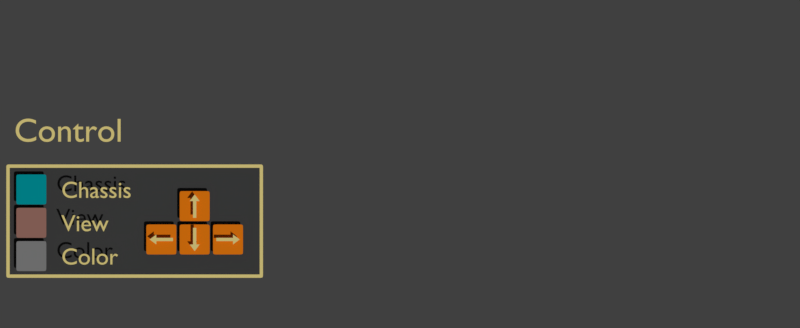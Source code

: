 # Source: cockpit.blend  (saved by Blender 2.78.5; exported with 4.5.12 LTS)
import bpy
from mathutils import Matrix  # noqa: F401  (used for matrix-valued properties, if any)

bpy.ops.wm.read_factory_settings(use_empty=True)
scene = bpy.context.scene
scene.name = 'Scene'

# ---- collections
col_collection_1 = bpy.data.collections.new('Collection 1'); scene.collection.children.link(col_collection_1)

# ---- materials (node trees are filled in below, after node groups)
mat_material_001 = bpy.data.materials.new('Material.001')
mat_material_001.alpha_threshold = 0.0
mat_material_001.use_transparent_shadow = False
mat_material_001.diffuse_color = (0.8, 0.6652, 0.2456, 1.0)
mat_material_001.roughness = 0.5
mat_material_002 = bpy.data.materials.new('Material.002')
mat_material_002.alpha_threshold = 0.0
mat_material_002.use_transparent_shadow = False
mat_material_002.diffuse_color = (0.8, 0.195, 0.005712, 1.0)
mat_material_002.roughness = 0.5
mat_material_003 = bpy.data.materials.new('Material.003')
mat_material_003.alpha_threshold = 0.0
mat_material_003.use_transparent_shadow = False
mat_material_003.diffuse_color = (0.05345, 0.05345, 0.05345, 1.0)
mat_material_003.roughness = 0.5
mat_material_003.specular_intensity = 0.0
mat_material_000 = bpy.data.materials.new('Material.000')
mat_material_000.alpha_threshold = 0.0
mat_material_000.use_transparent_shadow = False
mat_material_000.diffuse_color = (0.09784, 0.1897, 0.04499, 1.0)
mat_material_000.roughness = 0.5
mat_material_006 = bpy.data.materials.new('Material.006')
mat_material_006.alpha_threshold = 0.0
mat_material_006.use_transparent_shadow = False
mat_material_006.diffuse_color = (0.0, 0.3037, 0.3402, 1.0)
mat_material_006.roughness = 0.5
mat_material_005 = bpy.data.materials.new('Material.005')
mat_material_005.alpha_threshold = 0.0
mat_material_005.use_transparent_shadow = False
mat_material_005.diffuse_color = (0.2225, 0.2225, 0.2225, 1.0)
mat_material_005.roughness = 0.5
mat_material_004 = bpy.data.materials.new('Material.004')
mat_material_004.alpha_threshold = 0.0
mat_material_004.use_transparent_shadow = False
mat_material_004.diffuse_color = (0.3256, 0.1603, 0.1286, 1.0)
mat_material_004.roughness = 0.5
mat_material_004.specular_intensity = 0.0

# ---- material node trees

# ---- world
world_world = bpy.data.worlds.new('World'); scene.world = world_world
world_world.color = (0.05088, 0.05088, 0.05088)
world_world.use_sun_shadow = False
world_world.sun_shadow_jitter_overblur = 0.0
world_world.cycles.sampling_method = 'MANUAL'

# ---- cameras
cam_camera = bpy.data.cameras.new('Camera')
cam_camera.type = 'ORTHO'
cam_camera.clip_end = 100.0
cam_camera.lens = 35.0
cam_camera.sensor_width = 32.0
cam_camera.sensor_height = 18.0
cam_camera.ortho_scale = 24.0
cam_camera.display_size = 2.0
cam_camera.dof.focus_distance = 0.0
cam_camera.dof.aperture_fstop = 128.0
cam_camera.dof.aperture_blades = 6

# ---- meshes
me_plane_004 = bpy.data.meshes.new('Plane.004')
me_plane_004.from_pydata([(0.0, -0.35, 0.1), (-0.05, 0.35, 0.1), (0.05, 0.35, 0.1), (0.05, -0.15, 0.1), (-0.05, -0.15, 0.1), (0.15, -0.15, 0.1), (-0.15, -0.15, 0.1)], [], [(4, 3, 2, 1), (0, 3, 4), (3, 0, 5), (0, 4, 6)])
_k = {(0, 4): 1.0, (2, 3): 1.0, (1, 2): 1.0, (1, 4): 1.0, (3, 4): 1.0, (3, 5): 1.0, (4, 6): 1.0, (0, 3): 1.0, (0, 5): 1.0, (0, 6): 1.0}
me_plane_004.attributes.new('crease_edge', 'FLOAT', 'EDGE').data.foreach_set('value', [_k.get((min(e.vertices), max(e.vertices)), 0.0) for e in me_plane_004.edges])
me_plane_004.materials.append(mat_material_001)
me_plane_004.materials.append(mat_material_002)
me_plane_004.use_remesh_preserve_volume = False
me_plane_004.use_remesh_preserve_attributes = False
me_plane_004.use_mirror_vertex_groups = False
me_plane_004.update()
me_plane_003 = bpy.data.meshes.new('Plane.003')
me_plane_003.from_pydata([(0.0, -0.35, 0.1), (-0.05, 0.35, 0.1), (0.05, 0.35, 0.1), (0.05, -0.15, 0.1), (-0.05, -0.15, 0.1), (0.15, -0.15, 0.1), (-0.15, -0.15, 0.1)], [], [(4, 3, 2, 1), (0, 3, 4), (3, 0, 5), (0, 4, 6)])
_k = {(0, 4): 1.0, (2, 3): 1.0, (1, 2): 1.0, (1, 4): 1.0, (3, 4): 1.0, (3, 5): 1.0, (4, 6): 1.0, (0, 3): 1.0, (0, 5): 1.0, (0, 6): 1.0}
me_plane_003.attributes.new('crease_edge', 'FLOAT', 'EDGE').data.foreach_set('value', [_k.get((min(e.vertices), max(e.vertices)), 0.0) for e in me_plane_003.edges])
me_plane_003.materials.append(mat_material_001)
me_plane_003.materials.append(mat_material_002)
me_plane_003.use_remesh_preserve_volume = False
me_plane_003.use_remesh_preserve_attributes = False
me_plane_003.use_mirror_vertex_groups = False
me_plane_003.update()
me_plane_002 = bpy.data.meshes.new('Plane.002')
me_plane_002.from_pydata([(0.0, -0.35, 0.1), (-0.05, 0.35, 0.1), (0.05, 0.35, 0.1), (0.05, -0.15, 0.1), (-0.05, -0.15, 0.1), (0.15, -0.15, 0.1), (-0.15, -0.15, 0.1)], [], [(4, 3, 2, 1), (0, 3, 4), (3, 0, 5), (0, 4, 6)])
_k = {(0, 4): 1.0, (2, 3): 1.0, (1, 2): 1.0, (1, 4): 1.0, (3, 4): 1.0, (3, 5): 1.0, (4, 6): 1.0, (0, 3): 1.0, (0, 5): 1.0, (0, 6): 1.0}
me_plane_002.attributes.new('crease_edge', 'FLOAT', 'EDGE').data.foreach_set('value', [_k.get((min(e.vertices), max(e.vertices)), 0.0) for e in me_plane_002.edges])
me_plane_002.materials.append(mat_material_001)
me_plane_002.materials.append(mat_material_002)
me_plane_002.use_remesh_preserve_volume = False
me_plane_002.use_remesh_preserve_attributes = False
me_plane_002.use_mirror_vertex_groups = False
me_plane_002.update()
me_plane_000 = bpy.data.meshes.new('Plane.000')
me_plane_000.from_pydata([(0.0, -0.35, 0.1), (-0.05, 0.35, 0.1), (0.05, 0.35, 0.1), (0.05, -0.15, 0.1), (-0.05, -0.15, 0.1), (0.15, -0.15, 0.1), (-0.15, -0.15, 0.1)], [], [(4, 3, 2, 1), (0, 3, 4), (3, 0, 5), (0, 4, 6)])
_k = {(0, 4): 1.0, (2, 3): 1.0, (1, 2): 1.0, (1, 4): 1.0, (3, 4): 1.0, (3, 5): 1.0, (4, 6): 1.0, (0, 3): 1.0, (0, 5): 1.0, (0, 6): 1.0}
me_plane_000.attributes.new('crease_edge', 'FLOAT', 'EDGE').data.foreach_set('value', [_k.get((min(e.vertices), max(e.vertices)), 0.0) for e in me_plane_000.edges])
me_plane_000.materials.append(mat_material_001)
me_plane_000.materials.append(mat_material_002)
me_plane_000.use_remesh_preserve_volume = False
me_plane_000.use_remesh_preserve_attributes = False
me_plane_000.use_mirror_vertex_groups = False
me_plane_000.update()
me_plane_001 = bpy.data.meshes.new('Plane.001')
me_plane_001.from_pydata([(-0.35, -2.5, 0.0), (-0.35, -2.6, 0.0), (-0.35, -3.3, 0.0), (-0.35, -3.4, 0.0), (0.55, -2.5, 0.0), (0.45, -2.5, 0.0), (-0.25, -2.5, 0.0), (-0.25, -3.4, 0.0), (-0.25, -3.3, 0.0), (-0.25, -2.6, 0.0), (0.45, -3.4, 0.0), (0.45, -3.3, 0.0), (0.45, -2.6, 0.0), (0.55, -3.4, 0.0), (0.55, -3.3, 0.0), (0.55, -2.6, 0.0), (-0.35, -4.5, 0.0), (-0.35, -4.6, 0.0), (-0.35, -5.3, 0.0), (-0.35, -5.4, 0.0), (0.55, -4.5, 0.0), (0.45, -4.5, 0.0), (-0.25, -4.5, 0.0), (-0.25, -5.4, 0.0), (-0.25, -5.3, 0.0), (-0.25, -4.6, 0.0), (0.45, -5.4, 0.0), (0.45, -5.3, 0.0), (0.45, -4.6, 0.0), (0.55, -5.4, 0.0), (0.55, -5.3, 0.0), (0.55, -4.6, 0.0), (-0.35, -3.5, 0.0), (-0.35, -3.6, 0.0), (-0.35, -4.3, 0.0), (-0.35, -4.4, 0.0), (0.55, -3.5, 0.0), (0.45, -3.5, 0.0), (-0.25, -3.5, 0.0), (-0.25, -4.4, 0.0), (-0.25, -4.3, 0.0), (-0.25, -3.6, 0.0), (0.45, -4.4, 0.0), (0.45, -4.3, 0.0), (0.45, -3.6, 0.0), (0.55, -4.4, 0.0), (0.55, -4.3, 0.0), (0.55, -3.6, 0.0), (3.55, -4.0, 0.0), (3.55, -4.1, 0.0), (3.55, -4.8, 0.0), (3.55, -4.9, 0.0), (4.45, -4.0, 0.0), (4.35, -4.0, 0.0), (3.65, -4.0, 0.0), (3.65, -4.9, 0.0), (3.65, -4.8, 0.0), (3.65, -4.1, 0.0), (4.35, -4.9, 0.0), (4.35, -4.8, 0.0), (4.35, -4.1, 0.0), (4.45, -4.9, 0.0), (4.45, -4.8, 0.0), (4.45, -4.1, 0.0), (4.55, -3.0, 0.0), (4.55, -3.1, 0.0), (4.55, -3.8, 0.0), (4.55, -3.9, 0.0), (5.45, -3.0, 0.0), (5.35, -3.0, 0.0), (4.65, -3.0, 0.0), (4.65, -3.9, 0.0), (4.65, -3.8, 0.0), (4.65, -3.1, 0.0), (5.35, -3.9, 0.0), (5.35, -3.8, 0.0), (5.35, -3.1, 0.0), (5.45, -3.9, 0.0), (5.45, -3.8, 0.0), (5.45, -3.1, 0.0), (4.55, -4.0, 0.0), (4.55, -4.1, 0.0), (4.55, -4.8, 0.0), (4.55, -4.9, 0.0), (5.45, -4.0, 0.0), (5.35, -4.0, 0.0), (4.65, -4.0, 0.0), (4.65, -4.9, 0.0), (4.65, -4.8, 0.0), (4.65, -4.1, 0.0), (5.35, -4.9, 0.0), (5.35, -4.8, 0.0), (5.35, -4.1, 0.0), (5.45, -4.9, 0.0), (5.45, -4.8, 0.0), (5.45, -4.1, 0.0), (5.55, -4.0, 0.0), (5.55, -4.1, 0.0), (5.55, -4.8, 0.0), (5.55, -4.9, 0.0), (6.45, -4.0, 0.0), (6.35, -4.0, 0.0), (5.65, -4.0, 0.0), (5.65, -4.9, 0.0), (5.65, -4.8, 0.0), (5.65, -4.1, 0.0), (6.35, -4.9, 0.0), (6.35, -4.8, 0.0), (6.35, -4.1, 0.0), (6.45, -4.9, 0.0), (6.45, -4.8, 0.0), (6.45, -4.1, 0.0), (-0.65, -2.2, -0.1), (-0.65, -2.3, -0.1), (-0.65, -5.5, -0.1), (-0.65, -5.6, -0.1), (7.05, -2.2, -0.1), (6.95, -2.2, -0.1), (-0.55, -2.2, -0.1), (-0.55, -5.6, -0.1), (-0.55, -5.5, -0.1), (-0.55, -2.3, -0.1), (6.95, -5.6, -0.1), (6.95, -5.5, -0.1), (6.95, -2.3, -0.1), (7.05, -5.6, -0.1), (7.05, -5.5, -0.1), (7.05, -2.3, -0.1)], [], [(1, 9, 6, 0), (12, 15, 4, 5), (3, 7, 8, 2), (10, 13, 14, 11), (9, 8, 11, 12), (1, 2, 8, 9), (8, 7, 10, 11), (11, 14, 15, 12), (6, 9, 12, 5), (17, 25, 22, 16), (28, 31, 20, 21), (19, 23, 24, 18), (26, 29, 30, 27), (25, 24, 27, 28), (17, 18, 24, 25), (24, 23, 26, 27), (27, 30, 31, 28), (22, 25, 28, 21), (33, 41, 38, 32), (44, 47, 36, 37), (35, 39, 40, 34), (42, 45, 46, 43), (41, 40, 43, 44), (33, 34, 40, 41), (40, 39, 42, 43), (43, 46, 47, 44), (38, 41, 44, 37), (49, 57, 54, 48), (60, 63, 52, 53), (51, 55, 56, 50), (58, 61, 62, 59), (57, 56, 59, 60), (49, 50, 56, 57), (56, 55, 58, 59), (59, 62, 63, 60), (54, 57, 60, 53), (65, 73, 70, 64), (76, 79, 68, 69), (67, 71, 72, 66), (74, 77, 78, 75), (73, 72, 75, 76), (65, 66, 72, 73), (72, 71, 74, 75), (75, 78, 79, 76), (70, 73, 76, 69), (81, 89, 86, 80), (92, 95, 84, 85), (83, 87, 88, 82), (90, 93, 94, 91), (89, 88, 91, 92), (81, 82, 88, 89), (88, 87, 90, 91), (91, 94, 95, 92), (86, 89, 92, 85), (97, 105, 102, 96), (108, 111, 100, 101), (99, 103, 104, 98), (106, 109, 110, 107), (105, 104, 107, 108), (97, 98, 104, 105), (104, 103, 106, 107), (107, 110, 111, 108), (102, 105, 108, 101), (113, 121, 118, 112), (124, 127, 116, 117), (115, 119, 120, 114), (122, 125, 126, 123), (113, 114, 120, 121), (120, 119, 122, 123), (123, 126, 127, 124), (118, 121, 124, 117), (121, 120, 123, 124)])
me_plane_001.polygons.foreach_set('material_index', [4, 4, 4, 4, 4, 4, 4, 4, 4, 5, 5, 5, 5, 5, 5, 5, 5, 5, 6, 6, 6, 6, 6, 6, 6, 6, 6, 1, 1, 1, 1, 1, 1, 1, 1, 1, 1, 1, 1, 1, 1, 1, 1, 1, 1, 1, 1, 1, 1, 1, 1, 1, 1, 1, 1, 1, 1, 1, 1, 1, 1, 1, 1, 0, 0, 0, 0, 0, 0, 0, 0, 2])
_k = {(118, 121): 1.0, (119, 120): 1.0, (117, 124): 1.0, (122, 123): 1.0, (120, 121): 1.0, (114, 120): 1.0, (113, 121): 1.0, (123, 126): 1.0, (120, 123): 1.0, (123, 124): 1.0, (121, 124): 1.0, (124, 127): 1.0}
me_plane_001.attributes.new('crease_edge', 'FLOAT', 'EDGE').data.foreach_set('value', [_k.get((min(e.vertices), max(e.vertices)), 0.0) for e in me_plane_001.edges])
me_plane_001.materials.append(mat_material_001)
me_plane_001.materials.append(mat_material_002)
me_plane_001.materials.append(mat_material_003)
me_plane_001.materials.append(mat_material_000)
me_plane_001.materials.append(mat_material_006)
me_plane_001.materials.append(mat_material_005)
me_plane_001.materials.append(mat_material_004)
me_plane_001.use_remesh_preserve_volume = False
me_plane_001.use_remesh_preserve_attributes = False
me_plane_001.use_mirror_vertex_groups = False
me_plane_001.update()

# ---- curves / text
txt_text_014 = bpy.data.curves.new('Text.014', 'FONT')
txt_text_014.dimensions = '2D'
txt_text_014.body = 'View'
txt_text_014.materials.append(mat_material_001)
txt_text_014.use_path_clamp = True
txt_text_014.bevel_resolution = 0
txt_text_014.size = 0.7
txt_text_010 = bpy.data.curves.new('Text.010', 'FONT')
txt_text_010.dimensions = '2D'
txt_text_010.body = 'Color'
txt_text_010.materials.append(mat_material_001)
txt_text_010.use_path_clamp = True
txt_text_010.bevel_resolution = 0
txt_text_010.size = 0.7
txt_text_009 = bpy.data.curves.new('Text.009', 'FONT')
txt_text_009.dimensions = '2D'
txt_text_009.body = 'Control'
txt_text_009.materials.append(mat_material_001)
txt_text_009.use_path_clamp = True
txt_text_009.bevel_resolution = 0
txt_text_007 = bpy.data.curves.new('Text.007', 'FONT')
txt_text_007.dimensions = '2D'
txt_text_007.body = 'Chassis'
txt_text_007.materials.append(mat_material_001)
txt_text_007.use_path_clamp = True
txt_text_007.bevel_resolution = 0
txt_text_007.size = 0.7

# ---- objects
ob_text_013 = bpy.data.objects.new('Text.013', txt_text_014)
ob_text_010 = bpy.data.objects.new('Text.010', txt_text_010)
ob_text_009 = bpy.data.objects.new('Text.009', txt_text_009)
ob_camera = bpy.data.objects.new('Camera', cam_camera)
ob_plane_004 = bpy.data.objects.new('Plane.004', me_plane_004)
ob_plane_003 = bpy.data.objects.new('Plane.003', me_plane_003)
ob_plane_002 = bpy.data.objects.new('Plane.002', me_plane_002)
ob_plane_001 = bpy.data.objects.new('Plane.001', me_plane_000)
ob_text_004 = bpy.data.objects.new('Text.004', txt_text_007)
ob_plane = bpy.data.objects.new('Plane', me_plane_001)

# ---- transforms, parenting, visibility, modifiers, constraints
ob_text_013.location = (1.0, -4.2, 0.1)
ob_text_013.lineart.crease_threshold = 0.0
ob_text_010.location = (1.0, -5.2, 0.1)
ob_text_010.lineart.crease_threshold = 0.0
ob_text_009.location = (-0.4168, -1.515, 0.1)
ob_text_009.lineart.crease_threshold = 0.0
ob_camera.location = (11.16, -2.186, 6.359)
ob_camera.lineart.crease_threshold = 0.0
ob_plane_004.location = (4.0, -4.45, 0.0)
ob_plane_004.rotation_euler = (0.0, -0.0, 4.712)
ob_plane_004.lineart.crease_threshold = 0.0
_m = ob_plane_004.modifiers.new('Subsurf', 'SUBSURF')
_m.uv_smooth = 'PRESERVE_CORNERS'
_m.quality = 2
_m.levels = 2
_m.show_only_control_edges = False
ob_plane_003.location = (6.0, -4.45, 0.0)
ob_plane_003.rotation_euler = (0.0, -0.0, 1.571)
ob_plane_003.lineart.crease_threshold = 0.0
_m = ob_plane_003.modifiers.new('Subsurf', 'SUBSURF')
_m.uv_smooth = 'PRESERVE_CORNERS'
_m.quality = 2
_m.levels = 2
_m.show_only_control_edges = False
ob_plane_002.location = (5.0, -3.45, 0.0)
ob_plane_002.rotation_euler = (0.0, -0.0, 3.142)
ob_plane_002.lineart.crease_threshold = 0.0
_m = ob_plane_002.modifiers.new('Subsurf', 'SUBSURF')
_m.uv_smooth = 'PRESERVE_CORNERS'
_m.quality = 2
_m.levels = 2
_m.show_only_control_edges = False
ob_plane_001.location = (5.0, -4.45, 0.0)
ob_plane_001.lineart.crease_threshold = 0.0
_m = ob_plane_001.modifiers.new('Subsurf', 'SUBSURF')
_m.uv_smooth = 'PRESERVE_CORNERS'
_m.quality = 2
_m.levels = 2
_m.show_only_control_edges = False
ob_text_004.location = (1.0, -3.2, 0.1)
ob_text_004.lineart.crease_threshold = 0.0
ob_plane.location = (0.0, 0.0, 0.0)
ob_plane.lineart.crease_threshold = 0.0
_m = ob_plane.modifiers.new('Subsurf', 'SUBSURF')
_m.uv_smooth = 'PRESERVE_CORNERS'
_m.levels = 3
_m.render_levels = 3
_m.show_only_control_edges = False

# ---- collection membership
col_collection_1.objects.link(ob_text_013)
col_collection_1.objects.link(ob_text_010)
col_collection_1.objects.link(ob_text_009)
col_collection_1.objects.link(ob_camera)
col_collection_1.objects.link(ob_plane_004)
col_collection_1.objects.link(ob_plane_003)
col_collection_1.objects.link(ob_plane_002)
col_collection_1.objects.link(ob_plane_001)
col_collection_1.objects.link(ob_text_004)
col_collection_1.objects.link(ob_plane)

# ---- scene / render settings (as saved in the file)
scene.camera = ob_camera
scene.frame_start = 1; scene.frame_end = 250; scene.frame_set(1)
scene.render.engine = 'BLENDER_EEVEE_NEXT'
scene.render.resolution_x = 1950
scene.render.resolution_y = 800
scene.render.dither_intensity = 0.0
scene.render.film_transparent = True
scene.cycles.use_denoising = False
scene.cycles.samples = 128
scene.cycles.sampling_pattern = 'TABULATED_SOBOL'
scene.cycles.use_adaptive_sampling = False
scene.cycles.use_light_tree = False
scene.cycles.blur_glossy = 0.0
scene.cycles.sample_clamp_indirect = 0.0
scene.view_settings.view_transform = 'Standard'
bpy.context.view_layer.update()

# ---- added for rendering (the .blend has no usable light): sun
light_auto_sun = bpy.data.lights.new('AutoSun', 'SUN')
light_auto_sun.energy = 3.0
light_auto_sun.angle = 0.0523599
ob_auto_sun = bpy.data.objects.new('AutoSun', light_auto_sun)
scene.collection.objects.link(ob_auto_sun)
ob_auto_sun.rotation_euler = (0.872665, 0.174533, 0.523599)
bpy.context.view_layer.update()
